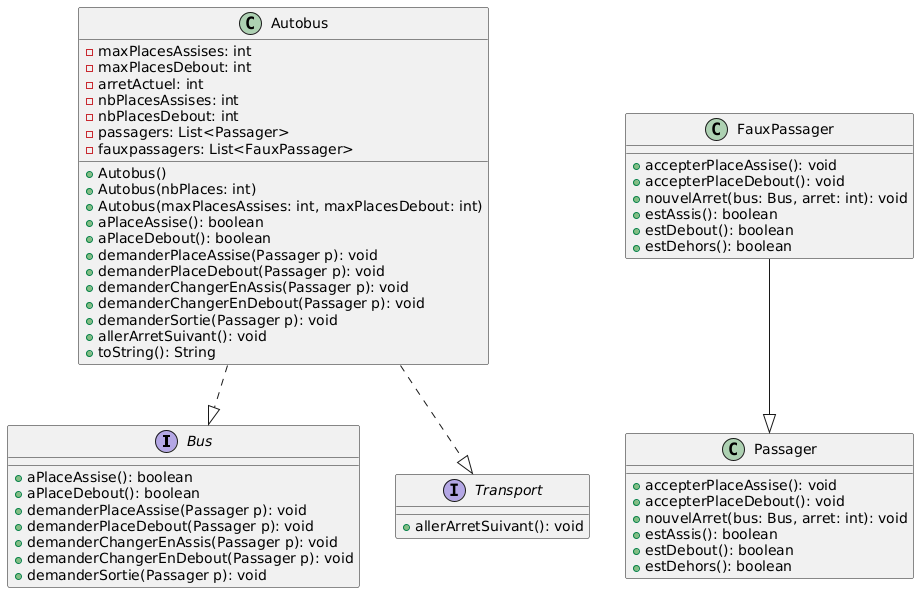

The diagram above was rendered by PlantUML. Its source (embedded in the PNG):
@startuml
interface Bus {
    + aPlaceAssise(): boolean
    + aPlaceDebout(): boolean
    + demanderPlaceAssise(Passager p): void
    + demanderPlaceDebout(Passager p): void
    + demanderChangerEnAssis(Passager p): void
    + demanderChangerEnDebout(Passager p): void
    + demanderSortie(Passager p): void
}

interface Transport {
    + allerArretSuivant(): void
}

class Autobus {
    - maxPlacesAssises: int
    - maxPlacesDebout: int
    - arretActuel: int
    - nbPlacesAssises: int
    - nbPlacesDebout: int
    - passagers: List<Passager>
    - fauxpassagers: List<FauxPassager>
    + Autobus()
    + Autobus(nbPlaces: int)
    + Autobus(maxPlacesAssises: int, maxPlacesDebout: int)
    + aPlaceAssise(): boolean
    + aPlaceDebout(): boolean
    + demanderPlaceAssise(Passager p): void
    + demanderPlaceDebout(Passager p): void
    + demanderChangerEnAssis(Passager p): void
    + demanderChangerEnDebout(Passager p): void
    + demanderSortie(Passager p): void
    + allerArretSuivant(): void
    + toString(): String
}

class Passager {
    + accepterPlaceAssise(): void
    + accepterPlaceDebout(): void
    + nouvelArret(bus: Bus, arret: int): void
    + estAssis(): boolean
    + estDebout(): boolean
    + estDehors(): boolean
}

class FauxPassager {
    + accepterPlaceAssise(): void
    + accepterPlaceDebout(): void
    + nouvelArret(bus: Bus, arret: int): void
    + estAssis(): boolean
    + estDebout(): boolean
    + estDehors(): boolean
}

Autobus ..|> Bus
Autobus ..|> Transport
FauxPassager --|> Passager
@enduml